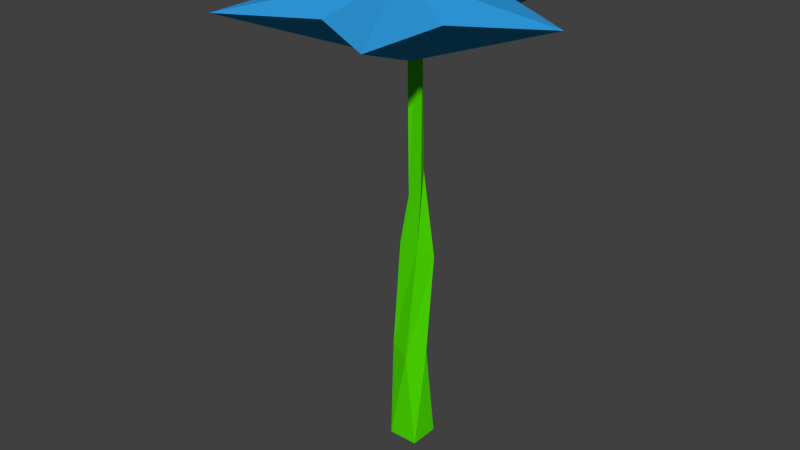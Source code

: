 # Source: flower5.blend  (saved by Blender 2.76.0; exported with 4.5.12 LTS)
import bpy
from mathutils import Matrix  # noqa: F401  (used for matrix-valued properties, if any)

bpy.ops.wm.read_factory_settings(use_empty=True)
scene = bpy.context.scene
scene.name = 'Scene'

# ---- collections
col_collection_1 = bpy.data.collections.new('Collection 1'); scene.collection.children.link(col_collection_1)

# ---- materials (node trees are filled in below, after node groups)
mat_stalk = bpy.data.materials.new('stalk')
mat_stalk.alpha_threshold = 0.0
mat_stalk.use_transparent_shadow = False
mat_stalk.diffuse_color = (0.08374, 0.8, 0.0, 1.0)
mat_stalk.roughness = 0.5
mat_flower5 = bpy.data.materials.new('Flower5')
mat_flower5.alpha_threshold = 0.0
mat_flower5.use_transparent_shadow = False
mat_flower5.diffuse_color = (0.03219, 0.3592, 0.8, 1.0)
mat_flower5.roughness = 0.5

# ---- material node trees

# ---- world
world_world = bpy.data.worlds.new('World'); scene.world = world_world
world_world.color = (0.05088, 0.05088, 0.05088)
world_world.use_sun_shadow = False
world_world.sun_shadow_jitter_overblur = 0.0
world_world.cycles.sampling_method = 'MANUAL'
world_world.cycles.sample_map_resolution = 256

# ---- meshes
me_cube_001 = bpy.data.meshes.new('Cube.001')
me_cube_001.from_pydata([(-0.01633, -0.008443, -0.1319), (-0.008485, -0.0006, 0.1811), (-0.01633, 0.0141, -0.1319), (-0.008485, 0.006256, 0.1811), (0.006214, -0.008443, -0.1319), (-0.001629, -0.0006, 0.1811), (0.006214, 0.0141, -0.1319), (-0.001629, 0.006256, 0.1811), (-0.0126, -0.002282, 0.02897), (-0.008531, 0.01094, 0.01755), (0.008935, 0.007938, 0.0203), (0.004864, -0.00528, 0.03172), (-0.008551, 0.008034, -0.05131), (0.007885, 0.002006, -0.05462), (0.00166, -0.01345, -0.05593), (-0.01478, -0.007422, -0.05262), (-0.006532, -0.0007667, 0.06616), (-0.01118, 0.007916, 0.07594), (0.000797, 0.005945, 0.08355), (0.005449, -0.002738, 0.07377), (-0.01305, -0.002275, 0.2154), (-0.01305, -0.07294, 0.2027), (0.04665, -0.1057, 0.2027), (0.04815, -0.03761, 0.2027), (0.1063, -0.002275, 0.2027), (0.04815, 0.03306, 0.2027), (0.04665, 0.1011, 0.2027), (-0.004728, -0.002275, 0.161), (-0.01305, 0.06839, 0.2027), (-0.07274, 0.1011, 0.2027), (-0.07424, 0.03306, 0.2027), (-0.1324, -0.002275, 0.2027), (-0.07424, -0.03761, 0.2027), (-0.07274, -0.1057, 0.2027)], [], [(15, 12, 2, 0), (12, 13, 6, 2), (13, 14, 4, 6), (14, 15, 0, 4), (0, 2, 6, 4), (5, 7, 3, 1), (19, 16, 8, 11), (18, 19, 11, 10), (17, 18, 10, 9), (16, 17, 9, 8), (11, 8, 15, 14), (10, 11, 14, 13), (9, 10, 13, 12), (8, 9, 12, 15), (1, 3, 17, 16), (3, 7, 18, 17), (7, 5, 19, 18), (5, 1, 16, 19), (20, 21, 22), (20, 22, 23), (20, 23, 24), (20, 24, 25), (20, 25, 26), (20, 26, 28), (20, 28, 29), (20, 29, 30), (20, 30, 31), (20, 31, 32), (20, 32, 33), (20, 33, 21), (21, 27, 22), (22, 27, 23), (23, 27, 24), (24, 27, 25), (25, 27, 26), (26, 27, 28), (28, 27, 29), (29, 27, 30), (30, 27, 31), (31, 27, 32), (32, 27, 33), (33, 27, 21)])
me_cube_001.polygons.foreach_set('material_index', [0, 0, 0, 0, 0, 0, 0, 0, 0, 0, 0, 0, 0, 0, 0, 0, 0, 0, 1, 1, 1, 1, 1, 1, 1, 1, 1, 1, 1, 1, 1, 1, 1, 1, 1, 1, 1, 1, 1, 1, 1, 1])
me_cube_001.materials.append(mat_stalk)
me_cube_001.materials.append(mat_flower5)
me_cube_001.use_remesh_preserve_volume = False
me_cube_001.use_remesh_preserve_attributes = False
me_cube_001.use_mirror_vertex_groups = False
me_cube_001.update()

# ---- objects
ob_cube = bpy.data.objects.new('Cube', me_cube_001)

# ---- transforms, parenting, visibility, modifiers, constraints
ob_cube.location = (0.0, 0.0, -0.02136)
ob_cube.scale = (1.565, 1.565, 1.565)
ob_cube.lineart.crease_threshold = 0.0

# ---- collection membership
col_collection_1.objects.link(ob_cube)

# ---- scene / render settings (as saved in the file)
scene.frame_start = 1; scene.frame_end = 250; scene.frame_set(1)
scene.render.engine = 'BLENDER_EEVEE_NEXT'
scene.render.resolution_percentage = 50
scene.render.dither_intensity = 0.0
scene.cycles.use_denoising = False
scene.cycles.samples = 10
scene.cycles.sampling_pattern = 'TABULATED_SOBOL'
scene.cycles.light_sampling_threshold = 0.0
scene.cycles.use_adaptive_sampling = False
scene.cycles.use_light_tree = False
scene.cycles.blur_glossy = 0.0
scene.cycles.pixel_filter_type = 'GAUSSIAN'
scene.cycles.sample_clamp_indirect = 0.0
scene.view_settings.view_transform = 'Standard'
bpy.context.view_layer.update()

# ---- added for rendering (the .blend has no active camera and no usable light): camera, sun
cam_auto = bpy.data.cameras.new('AutoCamera')
cam_auto.lens = 50.0
cam_auto.sensor_width = 36.0
cam_auto.clip_end = 1000.0
ob_auto_camera = bpy.data.objects.new('AutoCamera', cam_auto)
scene.collection.objects.link(ob_auto_camera)
ob_auto_camera.location = (0.659084, -0.818958, 0.58754)
ob_auto_camera.rotation_euler = (1.09748, -7.21219e-08, 0.694738)
scene.camera = ob_auto_camera
light_auto_sun = bpy.data.lights.new('AutoSun', 'SUN')
light_auto_sun.energy = 3.0
light_auto_sun.angle = 0.0523599
ob_auto_sun = bpy.data.objects.new('AutoSun', light_auto_sun)
scene.collection.objects.link(ob_auto_sun)
ob_auto_sun.rotation_euler = (0.872665, 0.174533, 0.523599)
bpy.context.view_layer.update()
